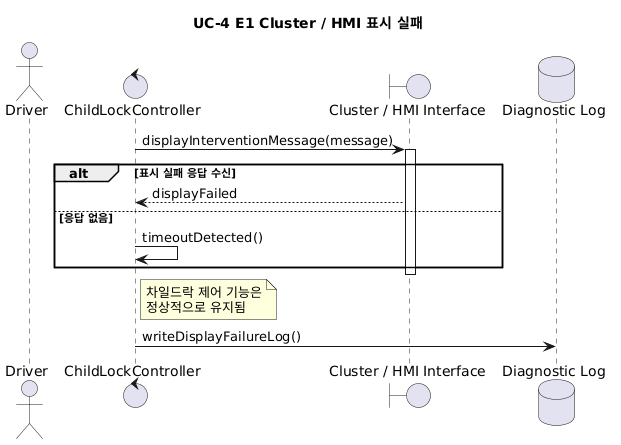

The diagram above was rendered by PlantUML. Its source (embedded in the PNG):
@startuml
title UC-4 E1 Cluster / HMI 표시 실패

actor Driver
control "ChildLockController" as CLC
boundary "Cluster / HMI Interface" as HMI
database "Diagnostic Log" as LOG

CLC -> HMI : displayInterventionMessage(message)
activate HMI

alt 표시 실패 응답 수신
    HMI --> CLC : displayFailed
else 응답 없음
    CLC -> CLC : timeoutDetected()
end

deactivate HMI

note right of CLC
  차일드락 제어 기능은
  정상적으로 유지됨
end note

CLC -> LOG : writeDisplayFailureLog()
@enduml